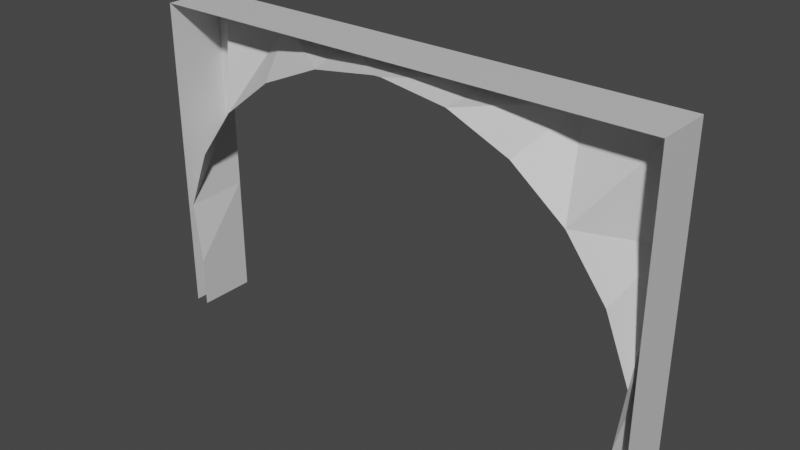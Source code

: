 # Source: tunnel_entrance.blend  (saved by Blender 2.93.20; exported with 4.5.12 LTS)
import bpy
from mathutils import Matrix  # noqa: F401  (used for matrix-valued properties, if any)

bpy.ops.wm.read_factory_settings(use_empty=True)
scene = bpy.context.scene
scene.name = 'Scene'

# ---- collections
col_collection = bpy.data.collections.new('Collection'); scene.collection.children.link(col_collection)

# ---- images (referenced by path relative to the original .blend; pixels are not part of the script)
import os
ASSET_DIR = os.environ.get("B2B_ASSET_DIR", "")  # directory of the original .blend (textures are referenced by path, not embedded)
HERE = os.path.dirname(os.path.abspath(__file__))  # packed textures are extracted next to this script under _unpacked/

def load_image(name, relpath, width, height, colorspace="sRGB"):
    """Load a texture the original file referenced (path relative to the .blend, or extracted next to this script)."""
    p = next((c for c in (os.path.join(HERE, relpath), os.path.join(ASSET_DIR, relpath)) if relpath and os.path.exists(c)), "")
    if p:
        img = bpy.data.images.load(p, check_existing=True)
        img.name = name
    else:  # same state as the original file: an image datablock whose file is absent (Cycles renders it pink)
        img = bpy.data.images.new(name, width, height)
        img.source = "FILE"
        img.filepath = "//" + (relpath or name)
    img.colorspace_settings.name = colorspace
    return img
img_tunnel_entrance = load_image('tunnel_entrance', 'tunnel_entrance.png', 1024, 1024, 'sRGB')

# ---- materials (node trees are filled in below, after node groups)
mat_material_001 = bpy.data.materials.new('Material.001')
mat_material_002 = bpy.data.materials.new('Material.002')
mat_material_003 = bpy.data.materials.new('Material.003')
mat_material = bpy.data.materials.new('Material')

# ---- material node trees
mat_material_001.use_nodes = True; mat_material_001.node_tree.nodes.clear()
_N = mat_material_001.node_tree.nodes; _L = mat_material_001.node_tree.links
n0 = _N.new('ShaderNodeOutputMaterial'); n0.name = 'Material Output'; n0.location = (300, 300)
n1 = _N.new('ShaderNodeBsdfPrincipled'); n1.name = 'Principled BSDF'; n1.location = (10, 300)
n1.distribution = 'GGX'
n1.subsurface_method = 'BURLEY'
n1.inputs[0].default_value = (1.0, 1.0, 1.0, 1.0)
n1.inputs[3].default_value = 1.45
n1.inputs[27].default_value = (0.0, 0.0, 0.0, 1.0)
n1.inputs[28].default_value = 1.0
n2 = _N.new('ShaderNodeTexImage'); n2.name = 'Image Texture'; n2.location = (-4, 597)
n2.image = img_tunnel_entrance
_L.new(n1.outputs[0], n0.inputs[0])
n0.is_active_output = True
mat_material_002.use_nodes = True; mat_material_002.node_tree.nodes.clear()
_N = mat_material_002.node_tree.nodes; _L = mat_material_002.node_tree.links
n0 = _N.new('ShaderNodeOutputMaterial'); n0.name = 'Material Output'; n0.location = (300, 300)
n1 = _N.new('ShaderNodeBsdfPrincipled'); n1.name = 'Principled BSDF'; n1.location = (10, 300)
n1.distribution = 'GGX'
n1.subsurface_method = 'BURLEY'
n1.inputs[0].default_value = (0.0, 0.0, 0.0, 1.0)
n1.inputs[3].default_value = 1.45
n1.inputs[13].default_value = 0.1261
n1.inputs[27].default_value = (0.0, 0.0, 0.0, 1.0)
n1.inputs[28].default_value = 1.0
n2 = _N.new('ShaderNodeTexImage'); n2.name = 'Image Texture'; n2.location = (24, 586)
n2.image = img_tunnel_entrance
_L.new(n1.outputs[0], n0.inputs[0])
n0.is_active_output = True
mat_material_003.use_nodes = True; mat_material_003.node_tree.nodes.clear()
_N = mat_material_003.node_tree.nodes; _L = mat_material_003.node_tree.links
n0 = _N.new('ShaderNodeOutputMaterial'); n0.name = 'Material Output'; n0.location = (300, 300)
n1 = _N.new('ShaderNodeBsdfPrincipled'); n1.name = 'Principled BSDF'; n1.location = (10, 300)
n1.distribution = 'GGX'
n1.subsurface_method = 'BURLEY'
n1.inputs[0].default_value = (0.1193, 0.1193, 0.1193, 1.0)
n1.inputs[3].default_value = 1.45
n1.inputs[27].default_value = (0.0, 0.0, 0.0, 1.0)
n1.inputs[28].default_value = 1.0
n2 = _N.new('ShaderNodeTexImage'); n2.name = 'Image Texture'; n2.location = (20, 595)
n2.image = img_tunnel_entrance
_L.new(n1.outputs[0], n0.inputs[0])
n0.is_active_output = True
mat_material.use_nodes = True; mat_material.node_tree.nodes.clear()
_N = mat_material.node_tree.nodes; _L = mat_material.node_tree.links
n0 = _N.new('ShaderNodeBsdfPrincipled'); n0.name = 'Principled BSDF'; n0.location = (10, 300)
n0.distribution = 'GGX'
n0.subsurface_method = 'BURLEY'
n0.inputs[0].default_value = (0.6514, 0.6514, 0.6514, 1.0)
n0.inputs[3].default_value = 1.45
n0.inputs[27].default_value = (0.0, 0.0, 0.0, 1.0)
n0.inputs[28].default_value = 1.0
n1 = _N.new('ShaderNodeOutputMaterial'); n1.name = 'Material Output'; n1.location = (300, 300)
n2 = _N.new('ShaderNodeTexImage'); n2.name = 'Image Texture'; n2.location = (10, 582)
n2.image = img_tunnel_entrance
_L.new(n0.outputs[0], n1.inputs[0])
n1.is_active_output = True

# ---- world
world_world = bpy.data.worlds.new('World'); scene.world = world_world
world_world.use_nodes = True; world_world.node_tree.nodes.clear()
_N = world_world.node_tree.nodes; _L = world_world.node_tree.links
n0 = _N.new('ShaderNodeOutputWorld'); n0.name = 'World Output'; n0.location = (300, 300)
n1 = _N.new('ShaderNodeBackground'); n1.name = 'Background'; n1.location = (10, 300)
n1.inputs[0].default_value = (0.05088, 0.05088, 0.05088, 1.0)
_L.new(n1.outputs[0], n0.inputs[0])
n0.is_active_output = True
world_world.color = (0.05088, 0.05088, 0.05088)
world_world.use_sun_shadow = False
world_world.sun_shadow_jitter_overblur = 0.0

# ---- meshes
me_plane = bpy.data.meshes.new('Plane')
me_plane.from_pydata([(-6.298, 1.5, 0.009674), (-6.298, 0.0, 0.009674), (-6.298, 1.5, 4.178), (-5.855, -2.186e-07, 3.266), (-6.501, 0.0, 1.639), (-6.298, 1.5, 1.837), (-4.81, -4.072e-07, 4.67), (-6.298, 1.5, 6.704), (-4.156, 1.5, 6.704), (-3.438, -5.531e-07, 5.756), (-2.098, 1.5, 6.704), (-1.831, -6.463e-07, 6.45), (-0.09893, -6.804e-07, 6.704), (-0.09893, 1.5, 6.704), (-6.298, 1.5, -1.298), (-6.298, 0.0, -1.298), (-6.664, 1.5, 0.009674), (-6.664, 1.5, 4.178), (-6.664, 1.5, 1.837), (-6.664, 1.5, 6.704), (-6.664, 1.5, -1.298), (-6.298, 1.5, 7.069), (-4.156, 1.5, 7.069), (-2.098, 1.5, 7.069), (-0.09893, 1.5, 7.069), (-6.664, 1.5, 7.069), (-6.664, 0.0, 0.009674), (-6.664, -2.384e-07, 4.178), (-6.664, 0.0, 1.837), (-6.664, -4.768e-07, 6.704), (-6.664, 0.0, -1.298), (-6.298, -4.768e-07, 7.069), (-4.156, -5.96e-07, 7.069), (-2.098, -7.153e-07, 7.069), (-0.09893, -8.345e-07, 7.069), (-6.664, -4.768e-07, 7.069), (6.298, 1.5, 0.009674), (6.298, 0.0, 0.009674), (6.298, 1.5, 4.178), (5.855, -2.186e-07, 3.266), (6.501, 0.0, 1.639), (6.298, 1.5, 1.837), (4.81, -4.072e-07, 4.67), (6.298, 1.5, 6.704), (4.156, 1.5, 6.704), (3.438, -5.531e-07, 5.756), (2.098, 1.5, 6.704), (1.831, -6.463e-07, 6.45), (0.09893, -6.804e-07, 6.704), (0.09893, 1.5, 6.704), (6.298, 1.5, -1.298), (6.298, 0.0, -1.298), (6.664, 1.5, 0.009674), (6.664, 1.5, 4.178), (6.664, 1.5, 1.837), (6.664, 1.5, 6.704), (6.664, 1.5, -1.298), (6.298, 1.5, 7.069), (4.156, 1.5, 7.069), (2.098, 1.5, 7.069), (0.09893, 1.5, 7.069), (6.664, 1.5, 7.069), (6.664, 0.0, 0.009674), (6.664, -2.384e-07, 4.178), (6.664, 0.0, 1.837), (6.664, -4.768e-07, 6.704), (6.664, 0.0, -1.298), (6.298, -4.768e-07, 7.069), (4.156, -5.96e-07, 7.069), (2.098, -7.153e-07, 7.069), (0.09893, -8.345e-07, 7.069), (6.664, -4.768e-07, 7.069)], [], [(4, 5, 2, 3), (1, 0, 5, 4), (2, 7, 6, 3), (8, 10, 11, 9), (6, 7, 8, 9), (10, 13, 12, 11), (0, 1, 15, 14), (2, 5, 18, 17), (5, 0, 16, 18), (7, 2, 17, 19), (0, 14, 20, 16), (10, 8, 22, 23), (7, 19, 25, 21), (13, 10, 23, 24), (8, 7, 21, 22), (17, 18, 28, 27), (25, 19, 29, 35), (21, 25, 35, 31), (19, 17, 27, 29), (23, 22, 32, 33), (16, 20, 30, 26), (22, 21, 31, 32), (18, 16, 26, 28), (24, 23, 33, 34), (40, 39, 38, 41), (37, 40, 41, 36), (38, 39, 42, 43), (44, 45, 47, 46), (42, 45, 44, 43), (46, 47, 48, 49), (36, 50, 51, 37), (38, 53, 54, 41), (41, 54, 52, 36), (43, 55, 53, 38), (36, 52, 56, 50), (46, 59, 58, 44), (43, 57, 61, 55), (49, 60, 59, 46), (44, 58, 57, 43), (53, 63, 64, 54), (61, 71, 65, 55), (57, 67, 71, 61), (55, 65, 63, 53), (59, 69, 68, 58), (52, 62, 66, 56), (58, 68, 67, 57), (54, 64, 62, 52), (60, 70, 69, 59), (24, 34, 70, 60), (13, 49, 48, 12), (13, 24, 60, 49)])
me_plane.polygons.foreach_set('material_index', [3, 3, 3, 3, 3, 3, 3, 3, 3, 3, 3, 3, 3, 3, 3, 3, 3, 3, 3, 3, 3, 3, 3, 3, 3, 3, 3, 3, 3, 3, 3, 3, 3, 3, 3, 3, 3, 3, 3, 3, 3, 3, 3, 3, 3, 3, 3, 3, 3, 3, 3])
_uv = me_plane.uv_layers.new(name='UVMap')
_uv.uv.foreach_set('vector', [0.2095, 0.001001, 0.001001, 0.001001, 0.001001, 0.2095, 0.2095, 0.2095, 0.6306, 0.5273, 0.5273, 0.5273, 0.5273, 0.7358, 0.6306, 0.7358, 0.4201, 0.001001, 0.2115, 0.001001, 0.2115, 0.2095, 0.4201, 0.2095, 0.4201, 0.2115, 0.2115, 0.2115, 0.2115, 0.4201, 0.4201, 0.4201, 0.2095, 0.4221, 0.001001, 0.4221, 0.001001, 0.6306, 0.2095, 0.6306, 0.2115, 0.7358, 0.4201, 0.7358, 0.4201, 0.6326, 0.2115, 0.6326, 0.1043, 0.8431, 0.001001, 0.8431, 0.001001, 0.9464, 0.1043, 0.9464, 0.8937, 0.3148, 0.8937, 0.1063, 0.8431, 0.1063, 0.8431, 0.3148, 0.3168, 0.8937, 0.5253, 0.8937, 0.5253, 0.8431, 0.3168, 0.8431, 0.9464, 0.3148, 0.9464, 0.1063, 0.8957, 0.1063, 0.8957, 0.3148, 0.8431, 0.9464, 0.9464, 0.9464, 0.9464, 0.8957, 0.8431, 0.8957, 0.9464, 0.8411, 0.9464, 0.6326, 0.8957, 0.6326, 0.8957, 0.8411, 0.2622, 0.9484, 0.2115, 0.9484, 0.2115, 0.999, 0.2622, 0.999, 0.1063, 0.8937, 0.3148, 0.8937, 0.3148, 0.8431, 0.1063, 0.8431, 0.8937, 0.5253, 0.8937, 0.3168, 0.8431, 0.3168, 0.8431, 0.5253, 0.001001, 0.8411, 0.2095, 0.8411, 0.2095, 0.7378, 0.001001, 0.7378, 0.999, 0.3168, 0.9484, 0.3168, 0.9484, 0.4201, 0.999, 0.4201, 0.2095, 0.999, 0.2095, 0.9484, 0.1063, 0.9484, 0.1063, 0.999, 0.8411, 0.2095, 0.8411, 0.001001, 0.7378, 0.001001, 0.7378, 0.2095, 0.4221, 0.8411, 0.6306, 0.8411, 0.6306, 0.7378, 0.4221, 0.7378, 0.9464, 0.001001, 0.8431, 0.001001, 0.8431, 0.1043, 0.9464, 0.1043, 0.8411, 0.4201, 0.8411, 0.2115, 0.7378, 0.2115, 0.7378, 0.4201, 0.6326, 0.8411, 0.8411, 0.8411, 0.8411, 0.7378, 0.6326, 0.7378, 0.8411, 0.6306, 0.8411, 0.4221, 0.7378, 0.4221, 0.7378, 0.6306, 0.4201, 0.4221, 0.2115, 0.4221, 0.2115, 0.6306, 0.4201, 0.6306, 0.2115, 0.8411, 0.4201, 0.8411, 0.4201, 0.7378, 0.2115, 0.7378, 0.2095, 0.2115, 0.001001, 0.2115, 0.001001, 0.4201, 0.2095, 0.4201, 0.6306, 0.001001, 0.4221, 0.001001, 0.4221, 0.2095, 0.6306, 0.2095, 0.6306, 0.2115, 0.4221, 0.2115, 0.4221, 0.4201, 0.6306, 0.4201, 0.7358, 0.4221, 0.6326, 0.4221, 0.6326, 0.6306, 0.7358, 0.6306, 0.9464, 0.5273, 0.8431, 0.5273, 0.8431, 0.6306, 0.9464, 0.6306, 0.7358, 0.8937, 0.7358, 0.8431, 0.5273, 0.8431, 0.5273, 0.8937, 0.8937, 0.6326, 0.8431, 0.6326, 0.8431, 0.8411, 0.8937, 0.8411, 0.3148, 0.9464, 0.3148, 0.8957, 0.1063, 0.8957, 0.1063, 0.9464, 0.999, 0.2115, 0.9484, 0.2115, 0.9484, 0.3148, 0.999, 0.3148, 0.5253, 0.9464, 0.5253, 0.8957, 0.3168, 0.8957, 0.3168, 0.9464, 0.3148, 0.9484, 0.2642, 0.9484, 0.2642, 0.999, 0.3148, 0.999, 0.9464, 0.3168, 0.8957, 0.3168, 0.8957, 0.5253, 0.9464, 0.5253, 0.7358, 0.9464, 0.7358, 0.8957, 0.5273, 0.8957, 0.5273, 0.9464, 0.5253, 0.5273, 0.4221, 0.5273, 0.4221, 0.7358, 0.5253, 0.7358, 0.8431, 0.8937, 0.9464, 0.8937, 0.9464, 0.8431, 0.8431, 0.8431, 0.999, 0.1043, 0.999, 0.001001, 0.9484, 0.001001, 0.9484, 0.1043, 0.8411, 0.7358, 0.8411, 0.6326, 0.6326, 0.6326, 0.6326, 0.7358, 0.7358, 0.001001, 0.6326, 0.001001, 0.6326, 0.2095, 0.7358, 0.2095, 0.8411, 0.8431, 0.7378, 0.8431, 0.7378, 0.9464, 0.8411, 0.9464, 0.6306, 0.5253, 0.6306, 0.4221, 0.4221, 0.4221, 0.4221, 0.5253, 0.7358, 0.2115, 0.6326, 0.2115, 0.6326, 0.4201, 0.7358, 0.4201, 0.2095, 0.7358, 0.2095, 0.6326, 0.001001, 0.6326, 0.001001, 0.7358, 0.999, 0.2095, 0.999, 0.1063, 0.9484, 0.1063, 0.9484, 0.2095, 0.1043, 0.999, 0.1043, 0.9484, 0.001001, 0.9484, 0.001001, 0.999, 0.3674, 0.9484, 0.3168, 0.9484, 0.3168, 0.999, 0.3674, 0.999])
me_plane.materials.append(mat_material_001)
me_plane.materials.append(mat_material_002)
me_plane.materials.append(mat_material_003)
me_plane.materials.append(mat_material)
me_plane.use_remesh_preserve_volume = False
me_plane.use_remesh_preserve_attributes = False
me_plane.use_mirror_vertex_groups = False
me_plane.update()

# ---- objects
ob_plane = bpy.data.objects.new('Plane', me_plane)

# ---- transforms, parenting, visibility, modifiers, constraints
ob_plane.location = (0.0, 0.0, 0.0)
ob_plane.lineart.crease_threshold = 0.0

# ---- collection membership
col_collection.objects.link(ob_plane)

# ---- scene / render settings (as saved in the file)
scene.frame_start = 1; scene.frame_end = 10000; scene.frame_set(0)
scene.render.engine = 'CYCLES'
scene.render.image_settings.file_format = 'FFMPEG'
scene.render.image_settings.color_mode = 'RGB'
scene.render.image_settings.compression = 0
scene.render.fps = 3
scene.render.fps_base = 0.1
scene.cycles.use_denoising = False
scene.cycles.samples = 128
scene.cycles.sampling_pattern = 'TABULATED_SOBOL'
scene.cycles.use_adaptive_sampling = False
scene.cycles.use_light_tree = False
scene.view_settings.look = 'High Contrast'
scene.view_settings.view_transform = 'Filmic'
bpy.context.view_layer.update()

# ---- added for rendering (the .blend has no active camera and no usable light): camera, sun
cam_auto = bpy.data.cameras.new('AutoCamera')
cam_auto.lens = 50.0
cam_auto.sensor_width = 36.0
cam_auto.clip_end = 1000.0
ob_auto_camera = bpy.data.objects.new('AutoCamera', cam_auto)
scene.collection.objects.link(ob_auto_camera)
ob_auto_camera.location = (14.6261, -16.8013, 14.5865)
ob_auto_camera.rotation_euler = (1.09748, -7.21219e-08, 0.694738)
scene.camera = ob_auto_camera
light_auto_sun = bpy.data.lights.new('AutoSun', 'SUN')
light_auto_sun.energy = 3.0
light_auto_sun.angle = 0.0523599
ob_auto_sun = bpy.data.objects.new('AutoSun', light_auto_sun)
scene.collection.objects.link(ob_auto_sun)
ob_auto_sun.rotation_euler = (0.872665, 0.174533, 0.523599)
bpy.context.view_layer.update()
